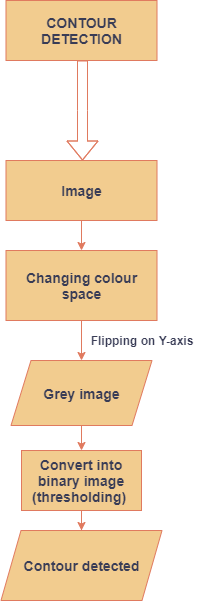

The diagram above was exported from draw.io. Its source (the exported page's mxGraphModel, read from the mxfile embedded in the PNG):
<mxGraphModel dx="868" dy="1619" grid="1" gridSize="10" guides="1" tooltips="1" connect="1" arrows="1" fold="1" page="1" pageScale="1" pageWidth="827" pageHeight="1169" background="#F4F1DE" math="0" shadow="0">
  <root>
    <mxCell id="0" />
    <mxCell id="1" parent="0" />
    <mxCell id="SEE_XCIttmDuS3904kFT-1" value="&lt;b&gt;&lt;font style=&quot;font-size: 14px&quot;&gt;CONTOUR DETECTION&lt;/font&gt;&lt;/b&gt;" style="rounded=0;whiteSpace=wrap;html=1;fillColor=#F2CC8F;strokeColor=#E07A5F;fontColor=#393C56;" parent="1" vertex="1">
      <mxGeometry x="353.5" y="-150" width="151" height="60" as="geometry" />
    </mxCell>
    <mxCell id="SEE_XCIttmDuS3904kFT-11" value="" style="edgeStyle=orthogonalEdgeStyle;rounded=0;orthogonalLoop=1;jettySize=auto;html=1;strokeColor=#E07A5F;fontColor=#393C56;labelBackgroundColor=#F4F1DE;" parent="1" source="SEE_XCIttmDuS3904kFT-9" target="SEE_XCIttmDuS3904kFT-10" edge="1">
      <mxGeometry relative="1" as="geometry" />
    </mxCell>
    <mxCell id="SEE_XCIttmDuS3904kFT-9" value="&lt;span style=&quot;font-size: 14px&quot;&gt;&lt;b&gt;Image&lt;/b&gt;&lt;/span&gt;" style="rounded=0;whiteSpace=wrap;html=1;fillColor=#F2CC8F;strokeColor=#E07A5F;fontColor=#393C56;" parent="1" vertex="1">
      <mxGeometry x="353.5" y="10" width="151" height="60" as="geometry" />
    </mxCell>
    <mxCell id="SEE_XCIttmDuS3904kFT-15" value="" style="edgeStyle=orthogonalEdgeStyle;rounded=0;orthogonalLoop=1;jettySize=auto;html=1;strokeColor=#E07A5F;fontColor=#393C56;labelBackgroundColor=#F4F1DE;" parent="1" source="SEE_XCIttmDuS3904kFT-10" target="SEE_XCIttmDuS3904kFT-14" edge="1">
      <mxGeometry relative="1" as="geometry" />
    </mxCell>
    <mxCell id="SEE_XCIttmDuS3904kFT-10" value="&lt;b style=&quot;font-size: 14px&quot;&gt;Changing colour space&lt;/b&gt;" style="whiteSpace=wrap;html=1;rounded=0;fillColor=#F2CC8F;strokeColor=#E07A5F;fontColor=#393C56;" parent="1" vertex="1">
      <mxGeometry x="353.5" y="100" width="151" height="70" as="geometry" />
    </mxCell>
    <mxCell id="SEE_XCIttmDuS3904kFT-17" value="" style="edgeStyle=orthogonalEdgeStyle;rounded=0;orthogonalLoop=1;jettySize=auto;html=1;strokeColor=#E07A5F;fontColor=#393C56;labelBackgroundColor=#F4F1DE;" parent="1" source="SEE_XCIttmDuS3904kFT-14" target="SEE_XCIttmDuS3904kFT-16" edge="1">
      <mxGeometry relative="1" as="geometry" />
    </mxCell>
    <mxCell id="SEE_XCIttmDuS3904kFT-14" value="&lt;span style=&quot;font-size: 14px&quot;&gt;&lt;b&gt;Grey image&lt;/b&gt;&lt;/span&gt;" style="shape=parallelogram;perimeter=parallelogramPerimeter;whiteSpace=wrap;html=1;fixedSize=1;rounded=0;fillColor=#F2CC8F;strokeColor=#E07A5F;fontColor=#393C56;" parent="1" vertex="1">
      <mxGeometry x="358.5" y="210" width="141" height="65" as="geometry" />
    </mxCell>
    <mxCell id="SEE_XCIttmDuS3904kFT-21" value="" style="edgeStyle=orthogonalEdgeStyle;rounded=0;orthogonalLoop=1;jettySize=auto;html=1;strokeColor=#E07A5F;fontColor=#393C56;labelBackgroundColor=#F4F1DE;entryX=0.5;entryY=0;entryDx=0;entryDy=0;" parent="1" source="SEE_XCIttmDuS3904kFT-16" target="SEE_XCIttmDuS3904kFT-22" edge="1">
      <mxGeometry relative="1" as="geometry">
        <mxPoint x="429" y="480" as="targetPoint" />
      </mxGeometry>
    </mxCell>
    <mxCell id="SEE_XCIttmDuS3904kFT-16" value="&lt;span style=&quot;font-size: 14px&quot;&gt;&lt;b&gt;Convert into binary image (thresholding)&amp;nbsp;&lt;/b&gt;&lt;/span&gt;" style="whiteSpace=wrap;html=1;rounded=0;fillColor=#F2CC8F;strokeColor=#E07A5F;fontColor=#393C56;" parent="1" vertex="1">
      <mxGeometry x="369" y="300" width="120" height="60" as="geometry" />
    </mxCell>
    <mxCell id="SEE_XCIttmDuS3904kFT-19" value="&lt;b&gt;Flipping on Y-axis&lt;/b&gt;" style="text;html=1;strokeColor=none;fillColor=none;align=center;verticalAlign=middle;whiteSpace=wrap;rounded=0;fontColor=#393C56;" parent="1" vertex="1">
      <mxGeometry x="430" y="180" width="120" height="20" as="geometry" />
    </mxCell>
    <mxCell id="SEE_XCIttmDuS3904kFT-22" value="&lt;span style=&quot;font-size: 14px&quot;&gt;&lt;b&gt;Contour detected&lt;/b&gt;&lt;/span&gt;" style="shape=parallelogram;perimeter=parallelogramPerimeter;whiteSpace=wrap;html=1;fixedSize=1;fillColor=#F2CC8F;strokeColor=#E07A5F;fontColor=#393C56;" parent="1" vertex="1">
      <mxGeometry x="348.5" y="380" width="161" height="70" as="geometry" />
    </mxCell>
    <mxCell id="SEE_XCIttmDuS3904kFT-23" value="" style="shape=flexArrow;endArrow=classic;html=1;strokeColor=#E07A5F;fontColor=#393C56;labelBackgroundColor=#F4F1DE;" parent="1" edge="1">
      <mxGeometry width="50" height="50" relative="1" as="geometry">
        <mxPoint x="430" y="-90" as="sourcePoint" />
        <mxPoint x="430" y="10" as="targetPoint" />
        <Array as="points">
          <mxPoint x="430" y="-40" />
        </Array>
      </mxGeometry>
    </mxCell>
  </root>
</mxGraphModel>